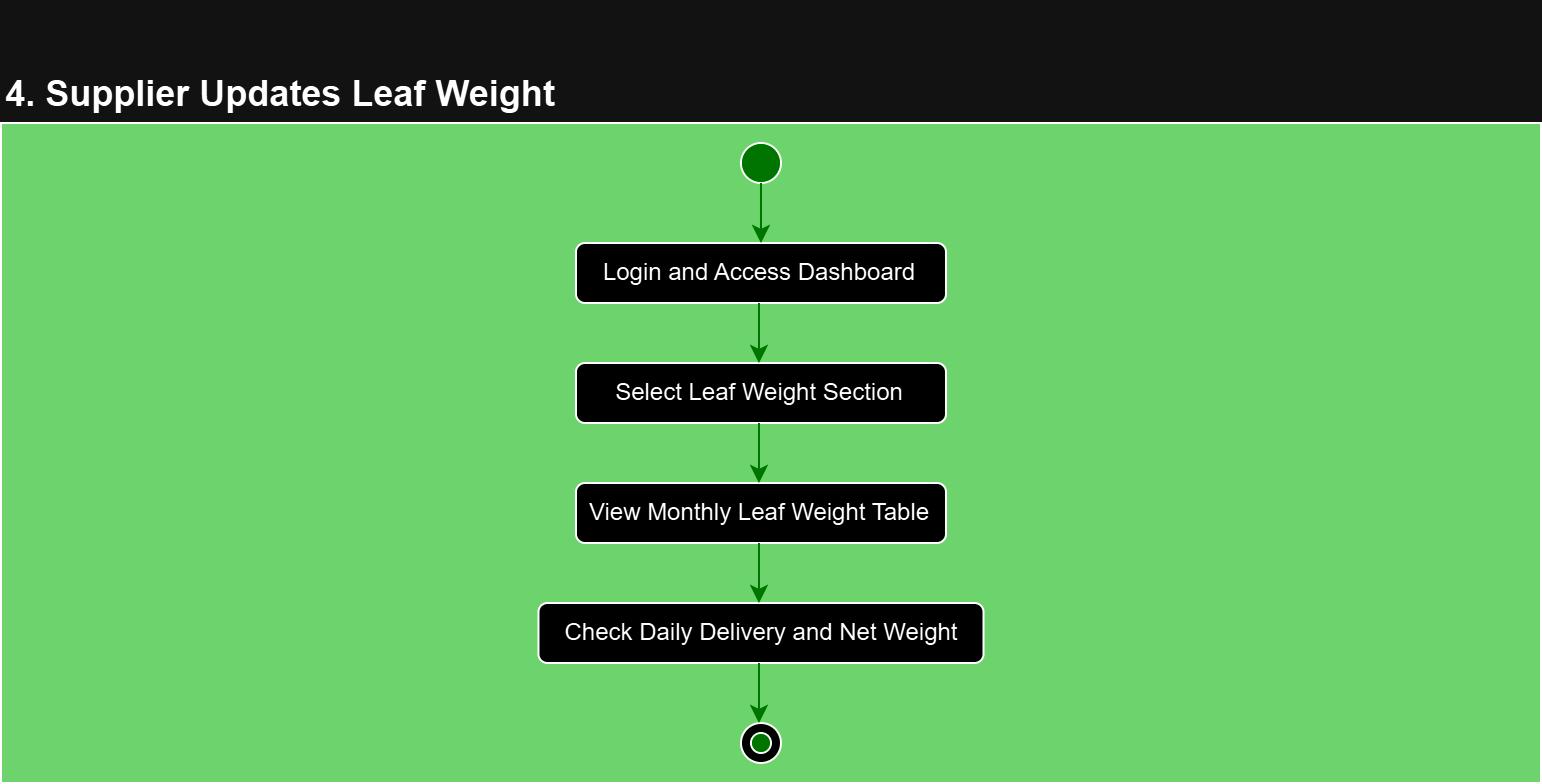

The diagram above was exported from draw.io. Its source (the exported page's mxGraphModel, read from the mxfile embedded in the PNG):
<mxGraphModel dx="880" dy="1568" grid="1" gridSize="10" guides="1" tooltips="1" connect="1" arrows="1" fold="1" page="1" pageScale="1" pageWidth="850" pageHeight="1100" math="0" shadow="0">
  <root>
    <mxCell id="0" />
    <mxCell id="1" parent="0" />
    <mxCell id="GDxdYOroiyXc7ANsJfg0-19" value="" style="rounded=0;whiteSpace=wrap;html=1;fillColor=#006600;" parent="1" vertex="1">
      <mxGeometry x="40" y="40" width="770" height="330" as="geometry" />
    </mxCell>
    <mxCell id="GDxdYOroiyXc7ANsJfg0-8" value="" style="ellipse;whiteSpace=wrap;html=1;aspect=fixed;" parent="1" vertex="1">
      <mxGeometry x="409.99" y="340" width="20" height="20" as="geometry" />
    </mxCell>
    <mxCell id="GDxdYOroiyXc7ANsJfg0-1" value="&lt;h2&gt;&lt;br&gt;4. Supplier Updates Leaf Weight&lt;/h2&gt;" style="text;html=1;align=center;verticalAlign=middle;whiteSpace=wrap;rounded=0;" parent="1" vertex="1">
      <mxGeometry x="40" width="280" height="30" as="geometry" />
    </mxCell>
    <mxCell id="GDxdYOroiyXc7ANsJfg0-2" value="" style="ellipse;whiteSpace=wrap;html=1;aspect=fixed;fillColor=#33FF33;strokeColor=#000000;" parent="1" vertex="1">
      <mxGeometry x="409.99" y="50" width="20" height="20" as="geometry" />
    </mxCell>
    <mxCell id="GDxdYOroiyXc7ANsJfg0-3" value="Login and Access Dashboard" style="rounded=1;whiteSpace=wrap;html=1;strokeColor=#000000;" parent="1" vertex="1">
      <mxGeometry x="327.49" y="100" width="185" height="30" as="geometry" />
    </mxCell>
    <mxCell id="GDxdYOroiyXc7ANsJfg0-4" value="Select Leaf Weight Section" style="rounded=1;whiteSpace=wrap;html=1;strokeColor=#000000;" parent="1" vertex="1">
      <mxGeometry x="327.49" y="160" width="185" height="30" as="geometry" />
    </mxCell>
    <mxCell id="GDxdYOroiyXc7ANsJfg0-5" value="View Monthly Leaf Weigh&lt;span style=&quot;color: rgba(0, 0, 0, 0); font-family: monospace; font-size: 0px; text-align: start; text-wrap-mode: nowrap;&quot;&gt;%3CmxGraphModel%3E%3Croot%3E%3CmxCell%20id%3D%220%22%2F%3E%3CmxCell%20id%3D%221%22%20parent%3D%220%22%2F%3E%3CmxCell%20id%3D%222%22%20value%3D%22Select%20Leaf%20Weight%20Section%22%20style%3D%22rounded%3D1%3BwhiteSpace%3Dwrap%3Bhtml%3D1%3BstrokeColor%3D%23000000%3B%22%20vertex%3D%221%22%20parent%3D%221%22%3E%3CmxGeometry%20x%3D%22327.49%22%20y%3D%22160%22%20width%3D%22185%22%20height%3D%2230%22%20as%3D%22geometry%22%2F%3E%3C%2FmxCell%3E%3C%2Froot%3E%3C%2FmxGraphModel%3E&lt;/span&gt;t Table" style="rounded=1;whiteSpace=wrap;html=1;strokeColor=#000000;" parent="1" vertex="1">
      <mxGeometry x="327.49" y="220" width="185" height="30" as="geometry" />
    </mxCell>
    <mxCell id="GDxdYOroiyXc7ANsJfg0-6" value="Check Daily Delivery and Net Weight" style="rounded=1;whiteSpace=wrap;html=1;strokeColor=#000000;" parent="1" vertex="1">
      <mxGeometry x="308.74" y="280" width="222.51" height="30" as="geometry" />
    </mxCell>
    <mxCell id="GDxdYOroiyXc7ANsJfg0-7" value="" style="ellipse;whiteSpace=wrap;html=1;aspect=fixed;fillColor=#33FF33;" parent="1" vertex="1">
      <mxGeometry x="414.99" y="345" width="10" height="10" as="geometry" />
    </mxCell>
    <mxCell id="GDxdYOroiyXc7ANsJfg0-9" value="" style="endArrow=classic;html=1;rounded=0;exitX=0.5;exitY=1;exitDx=0;exitDy=0;strokeColor=#33FF33;" parent="1" source="GDxdYOroiyXc7ANsJfg0-2" target="GDxdYOroiyXc7ANsJfg0-3" edge="1">
      <mxGeometry width="50" height="50" relative="1" as="geometry">
        <mxPoint x="400" y="300" as="sourcePoint" />
        <mxPoint x="450" y="250" as="targetPoint" />
      </mxGeometry>
    </mxCell>
    <mxCell id="GDxdYOroiyXc7ANsJfg0-11" value="" style="endArrow=classic;html=1;rounded=0;exitX=0.5;exitY=1;exitDx=0;exitDy=0;strokeColor=#33FF33;" parent="1" edge="1">
      <mxGeometry width="50" height="50" relative="1" as="geometry">
        <mxPoint x="418.99" y="130" as="sourcePoint" />
        <mxPoint x="418.99" y="160" as="targetPoint" />
      </mxGeometry>
    </mxCell>
    <mxCell id="GDxdYOroiyXc7ANsJfg0-12" value="" style="endArrow=classic;html=1;rounded=0;exitX=0.5;exitY=1;exitDx=0;exitDy=0;strokeColor=#33FF33;" parent="1" edge="1">
      <mxGeometry width="50" height="50" relative="1" as="geometry">
        <mxPoint x="418.99" y="190" as="sourcePoint" />
        <mxPoint x="418.99" y="220" as="targetPoint" />
      </mxGeometry>
    </mxCell>
    <mxCell id="GDxdYOroiyXc7ANsJfg0-13" value="" style="endArrow=classic;html=1;rounded=0;exitX=0.5;exitY=1;exitDx=0;exitDy=0;strokeColor=#33FF33;" parent="1" edge="1">
      <mxGeometry width="50" height="50" relative="1" as="geometry">
        <mxPoint x="418.99" y="250" as="sourcePoint" />
        <mxPoint x="418.99" y="280" as="targetPoint" />
      </mxGeometry>
    </mxCell>
    <mxCell id="GDxdYOroiyXc7ANsJfg0-14" value="" style="endArrow=classic;html=1;rounded=0;exitX=0.5;exitY=1;exitDx=0;exitDy=0;strokeColor=#33FF33;" parent="1" edge="1">
      <mxGeometry width="50" height="50" relative="1" as="geometry">
        <mxPoint x="418.99" y="310" as="sourcePoint" />
        <mxPoint x="418.99" y="340" as="targetPoint" />
      </mxGeometry>
    </mxCell>
  </root>
</mxGraphModel>